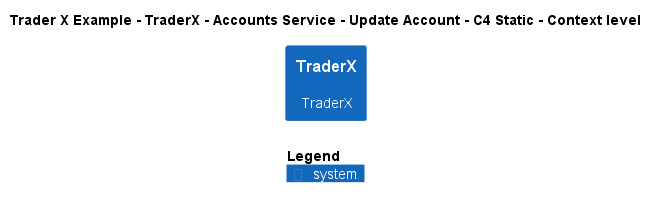

The diagram above was rendered by PlantUML. Its source (embedded in the PNG):
@startuml
!include ..\..\..\..\..\..\..\.c4s\C4_Context.puml

AddElementTag("c4interflow:lifecycle:new", $bgColor=green, $fontColor=#ffffff, $borderColor=green, $shadowing="False")
AddElementTag("c4interflow:lifecycle:changed", $bgColor=orange, $fontColor=#ffffff, $borderColor=orange, $shadowing="False")
AddElementTag("c4interflow:lifecycle:removed", $bgColor=red, $fontColor=#ffffff, $borderColor=red, $shadowing="False")

AddRelTag("c4interflow:lifecycle:new", $textColor=green, $lineColor=green)
AddRelTag("c4interflow:lifecycle:changed", $textColor=orange, $lineColor=orange)
AddRelTag("c4interflow:lifecycle:removed", $textColor=red, $lineColor=red)

SHOW_PERSON_PORTRAIT()
LAYOUT_TOP_DOWN()

skinparam linetype polyline

title Trader X Example - TraderX - Accounts Service - Update Account - C4 Static - Context level

System(TraderXExample.SoftwareSystems.TraderX, "TraderX", "TraderX")



SHOW_LEGEND()
@enduml